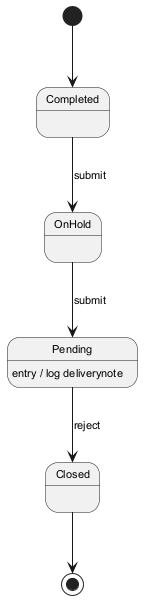

The diagram above was rendered by PlantUML. Its source (embedded in the PNG):
@startuml
skinparam backgroundColor #FFFFFF
skinparam classBackgroundColor #F1F8E9
skinparam classBorderColor #33691E
skinparam defaultFontSize 11
[*] --> Completed
Completed --> OnHold : submit
OnHold --> Pending : submit
Pending --> Closed : reject
Pending : entry / log deliverynote
Closed --> [*]
@enduml